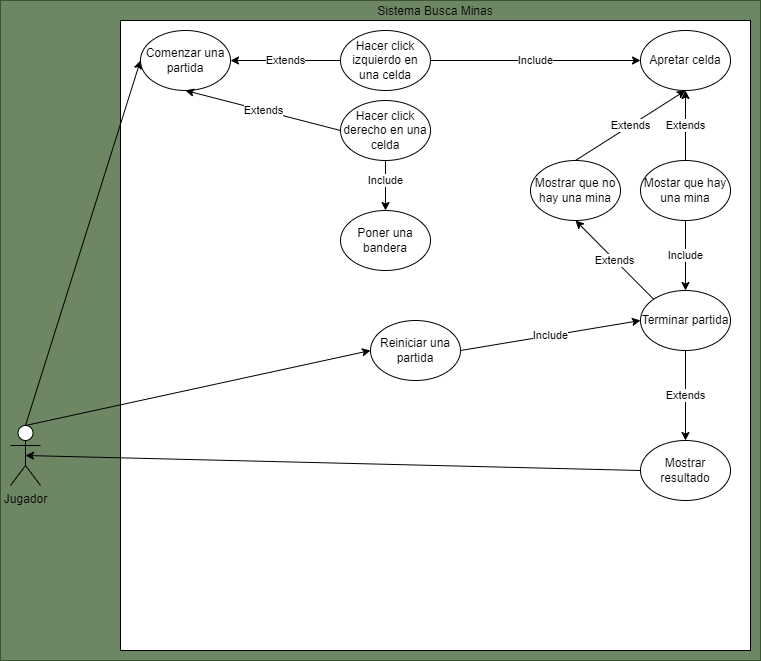

The diagram above was exported from draw.io. Its source (the exported page's mxGraphModel, read from the mxfile embedded in the PNG):
<mxGraphModel dx="923" dy="719" grid="1" gridSize="10" guides="1" tooltips="1" connect="1" arrows="1" fold="1" page="1" pageScale="1" pageWidth="827" pageHeight="1169" math="0" shadow="0">
  <root>
    <mxCell id="0" />
    <mxCell id="1" parent="0" />
    <mxCell id="59" value="" style="rounded=0;whiteSpace=wrap;html=1;fillStyle=auto;strokeColor=#3A5431;fillColor=#6d8764;fontColor=#ffffff;" vertex="1" parent="1">
      <mxGeometry x="20" y="50" width="760" height="660" as="geometry" />
    </mxCell>
    <mxCell id="3ub8bEHmaVtyvtisDQur-2" value="Sistema Busca Minas" style="whiteSpace=wrap;html=1;aspect=fixed;labelPosition=center;verticalLabelPosition=top;align=center;verticalAlign=bottom;" parent="1" vertex="1">
      <mxGeometry x="140" y="70" width="630" height="630" as="geometry" />
    </mxCell>
    <mxCell id="12" style="edgeStyle=none;html=1;exitX=0.5;exitY=0;exitDx=0;exitDy=0;exitPerimeter=0;entryX=0;entryY=0.5;entryDx=0;entryDy=0;" parent="1" source="3ub8bEHmaVtyvtisDQur-3" target="3" edge="1">
      <mxGeometry relative="1" as="geometry" />
    </mxCell>
    <mxCell id="16" style="edgeStyle=none;html=1;exitX=0.5;exitY=0;exitDx=0;exitDy=0;exitPerimeter=0;entryX=0;entryY=0.5;entryDx=0;entryDy=0;" parent="1" source="3ub8bEHmaVtyvtisDQur-3" target="2" edge="1">
      <mxGeometry relative="1" as="geometry" />
    </mxCell>
    <mxCell id="3ub8bEHmaVtyvtisDQur-3" value="Jugador" style="shape=umlActor;verticalLabelPosition=bottom;verticalAlign=top;html=1;outlineConnect=0;" parent="1" vertex="1">
      <mxGeometry x="30" y="475" width="30" height="60" as="geometry" />
    </mxCell>
    <mxCell id="2" value="Comenzar una partida" style="ellipse;whiteSpace=wrap;html=1;" parent="1" vertex="1">
      <mxGeometry x="160" y="80" width="90" height="60" as="geometry" />
    </mxCell>
    <mxCell id="14" value="Include" style="edgeStyle=none;html=1;exitX=1;exitY=0.5;exitDx=0;exitDy=0;entryX=0;entryY=0.5;entryDx=0;entryDy=0;" parent="1" source="3" target="7" edge="1">
      <mxGeometry relative="1" as="geometry" />
    </mxCell>
    <mxCell id="3" value="Reiniciar una partida" style="ellipse;whiteSpace=wrap;html=1;" parent="1" vertex="1">
      <mxGeometry x="390" y="370" width="90" height="60" as="geometry" />
    </mxCell>
    <mxCell id="30" value="Extends" style="edgeStyle=none;html=1;exitX=0;exitY=0.5;exitDx=0;exitDy=0;entryX=1;entryY=0.5;entryDx=0;entryDy=0;" parent="1" source="37" target="2" edge="1">
      <mxGeometry relative="1" as="geometry" />
    </mxCell>
    <mxCell id="4" value="Apretar celda" style="ellipse;whiteSpace=wrap;html=1;" parent="1" vertex="1">
      <mxGeometry x="660" y="80" width="90" height="60" as="geometry" />
    </mxCell>
    <mxCell id="5" value="Poner una bandera" style="ellipse;whiteSpace=wrap;html=1;" parent="1" vertex="1">
      <mxGeometry x="360" y="260" width="90" height="60" as="geometry" />
    </mxCell>
    <mxCell id="10" value="Include" style="edgeStyle=none;html=1;exitX=0.5;exitY=1;exitDx=0;exitDy=0;entryX=0.5;entryY=0;entryDx=0;entryDy=0;" parent="1" source="6" target="7" edge="1">
      <mxGeometry relative="1" as="geometry" />
    </mxCell>
    <mxCell id="20" value="Extends" style="edgeStyle=none;html=1;exitX=0.5;exitY=0;exitDx=0;exitDy=0;entryX=0.5;entryY=1;entryDx=0;entryDy=0;" parent="1" source="6" target="4" edge="1">
      <mxGeometry relative="1" as="geometry" />
    </mxCell>
    <mxCell id="6" value="Mostar que hay una mina" style="ellipse;whiteSpace=wrap;html=1;" parent="1" vertex="1">
      <mxGeometry x="660" y="210" width="90" height="60" as="geometry" />
    </mxCell>
    <mxCell id="42" value="Extends" style="edgeStyle=none;html=1;exitX=0.5;exitY=1;exitDx=0;exitDy=0;entryX=0.5;entryY=0;entryDx=0;entryDy=0;" parent="1" source="7" target="28" edge="1">
      <mxGeometry relative="1" as="geometry" />
    </mxCell>
    <mxCell id="58" value="Extends" style="edgeStyle=none;html=1;exitX=0;exitY=0;exitDx=0;exitDy=0;entryX=0.5;entryY=1;entryDx=0;entryDy=0;" parent="1" source="7" target="46" edge="1">
      <mxGeometry relative="1" as="geometry" />
    </mxCell>
    <mxCell id="7" value="Terminar partida" style="ellipse;whiteSpace=wrap;html=1;" parent="1" vertex="1">
      <mxGeometry x="660" y="340" width="90" height="60" as="geometry" />
    </mxCell>
    <mxCell id="43" style="edgeStyle=none;html=1;exitX=0;exitY=0.5;exitDx=0;exitDy=0;entryX=0.5;entryY=0.5;entryDx=0;entryDy=0;entryPerimeter=0;" parent="1" source="28" target="3ub8bEHmaVtyvtisDQur-3" edge="1">
      <mxGeometry relative="1" as="geometry" />
    </mxCell>
    <mxCell id="28" value="Mostrar resultado" style="ellipse;whiteSpace=wrap;html=1;" parent="1" vertex="1">
      <mxGeometry x="660" y="490" width="90" height="60" as="geometry" />
    </mxCell>
    <mxCell id="36" value="Include" style="edgeStyle=none;html=1;exitX=0.5;exitY=1;exitDx=0;exitDy=0;entryX=0.5;entryY=0;entryDx=0;entryDy=0;" parent="1" source="34" target="5" edge="1">
      <mxGeometry x="-0.2" relative="1" as="geometry">
        <mxPoint as="offset" />
      </mxGeometry>
    </mxCell>
    <mxCell id="40" value="Extends" style="edgeStyle=none;html=1;exitX=0;exitY=0.5;exitDx=0;exitDy=0;entryX=0.5;entryY=1;entryDx=0;entryDy=0;" parent="1" source="34" target="2" edge="1">
      <mxGeometry relative="1" as="geometry" />
    </mxCell>
    <mxCell id="34" value="Hacer click derecho en una celda" style="ellipse;whiteSpace=wrap;html=1;" parent="1" vertex="1">
      <mxGeometry x="360" y="150" width="90" height="60" as="geometry" />
    </mxCell>
    <mxCell id="38" value="Include" style="edgeStyle=none;html=1;exitX=1;exitY=0.5;exitDx=0;exitDy=0;entryX=0;entryY=0.5;entryDx=0;entryDy=0;" parent="1" source="37" target="4" edge="1">
      <mxGeometry relative="1" as="geometry" />
    </mxCell>
    <mxCell id="37" value="Hacer click izquierdo en una celda" style="ellipse;whiteSpace=wrap;html=1;" parent="1" vertex="1">
      <mxGeometry x="360" y="80" width="90" height="60" as="geometry" />
    </mxCell>
    <mxCell id="48" value="Extends" style="edgeStyle=none;html=1;exitX=0.5;exitY=0;exitDx=0;exitDy=0;entryX=0.5;entryY=1;entryDx=0;entryDy=0;" parent="1" source="46" target="4" edge="1">
      <mxGeometry relative="1" as="geometry" />
    </mxCell>
    <mxCell id="46" value="Mostrar que no hay una mina" style="ellipse;whiteSpace=wrap;html=1;" parent="1" vertex="1">
      <mxGeometry x="550" y="210" width="90" height="60" as="geometry" />
    </mxCell>
  </root>
</mxGraphModel>